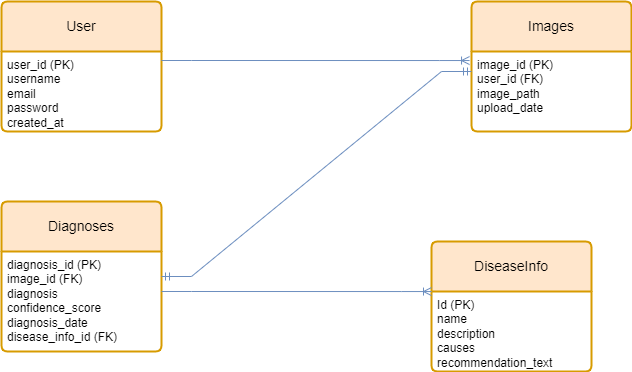

The diagram above was exported from draw.io. Its source (the exported page's mxGraphModel, read from the mxfile embedded in the PNG):
<mxGraphModel dx="826" dy="435" grid="1" gridSize="10" guides="1" tooltips="1" connect="1" arrows="1" fold="1" page="1" pageScale="1" pageWidth="850" pageHeight="1100" math="0" shadow="0" extFonts="Permanent Marker^https://fonts.googleapis.com/css?family=Permanent+Marker">
  <root>
    <mxCell id="0" />
    <mxCell id="1" parent="0" />
    <mxCell id="vB3tuurCjSvLLpckyOSD-15" value="User" style="swimlane;childLayout=stackLayout;horizontal=1;startSize=50;horizontalStack=0;rounded=1;fontSize=14;fontStyle=0;strokeWidth=2;resizeParent=0;resizeLast=1;shadow=0;dashed=0;align=center;arcSize=4;whiteSpace=wrap;html=1;fillColor=#ffe6cc;strokeColor=#d79b00;" parent="1" vertex="1">
      <mxGeometry x="40" y="70" width="160" height="130" as="geometry" />
    </mxCell>
    <mxCell id="vB3tuurCjSvLLpckyOSD-16" value="user_id (PK)&lt;div&gt;username&lt;/div&gt;&lt;div&gt;email&lt;/div&gt;&lt;div&gt;password&lt;/div&gt;&lt;div&gt;created_at&amp;nbsp;&lt;br&gt;&lt;/div&gt;&lt;div&gt;&amp;nbsp; &amp;nbsp;&amp;nbsp;&lt;/div&gt;" style="align=left;strokeColor=none;fillColor=none;spacingLeft=4;fontSize=12;verticalAlign=top;resizable=0;rotatable=0;part=1;html=1;" parent="vB3tuurCjSvLLpckyOSD-15" vertex="1">
      <mxGeometry y="50" width="160" height="80" as="geometry" />
    </mxCell>
    <mxCell id="vB3tuurCjSvLLpckyOSD-20" value="Images" style="swimlane;childLayout=stackLayout;horizontal=1;startSize=50;horizontalStack=0;rounded=1;fontSize=14;fontStyle=0;strokeWidth=2;resizeParent=0;resizeLast=1;shadow=0;dashed=0;align=center;arcSize=4;whiteSpace=wrap;html=1;fillColor=#ffe6cc;strokeColor=#d79b00;" parent="1" vertex="1">
      <mxGeometry x="510" y="70" width="160" height="130" as="geometry" />
    </mxCell>
    <mxCell id="vB3tuurCjSvLLpckyOSD-21" value="image_id (PK)&lt;br&gt;&lt;div&gt;user_id (FK)&lt;br&gt;&lt;/div&gt;&lt;div&gt;image_path&lt;br&gt;&lt;/div&gt;&lt;div&gt;upload_date&lt;br&gt;&lt;/div&gt;" style="align=left;strokeColor=none;fillColor=none;spacingLeft=4;fontSize=12;verticalAlign=top;resizable=0;rotatable=0;part=1;html=1;" parent="vB3tuurCjSvLLpckyOSD-20" vertex="1">
      <mxGeometry y="50" width="160" height="80" as="geometry" />
    </mxCell>
    <mxCell id="vB3tuurCjSvLLpckyOSD-22" value="Diagnoses" style="swimlane;childLayout=stackLayout;horizontal=1;startSize=50;horizontalStack=0;rounded=1;fontSize=14;fontStyle=0;strokeWidth=2;resizeParent=0;resizeLast=1;shadow=0;dashed=0;align=center;arcSize=4;whiteSpace=wrap;html=1;fillColor=#ffe6cc;strokeColor=#d79b00;" parent="1" vertex="1">
      <mxGeometry x="40" y="270" width="160" height="150" as="geometry" />
    </mxCell>
    <mxCell id="vB3tuurCjSvLLpckyOSD-23" value="&lt;div&gt;diagnosis_id (PK)&lt;br&gt;&lt;/div&gt;&lt;div&gt;image_id (FK)&lt;br&gt;&lt;/div&gt;&lt;div&gt;diagnosis&lt;br&gt;&lt;/div&gt;&lt;div&gt;confidence_score&lt;br&gt;&lt;/div&gt;&lt;div&gt;diagnosis_date&lt;br&gt;&lt;/div&gt;&lt;div&gt;disease_info_id (FK)&lt;/div&gt;" style="align=left;strokeColor=none;fillColor=none;spacingLeft=4;fontSize=12;verticalAlign=top;resizable=0;rotatable=0;part=1;html=1;" parent="vB3tuurCjSvLLpckyOSD-22" vertex="1">
      <mxGeometry y="50" width="160" height="100" as="geometry" />
    </mxCell>
    <mxCell id="vB3tuurCjSvLLpckyOSD-24" value="DiseaseInfo" style="swimlane;childLayout=stackLayout;horizontal=1;startSize=50;horizontalStack=0;rounded=1;fontSize=14;fontStyle=0;strokeWidth=2;resizeParent=0;resizeLast=1;shadow=0;dashed=0;align=center;arcSize=4;whiteSpace=wrap;html=1;fillColor=#ffe6cc;strokeColor=#d79b00;" parent="1" vertex="1">
      <mxGeometry x="470" y="310" width="160" height="130" as="geometry" />
    </mxCell>
    <mxCell id="vB3tuurCjSvLLpckyOSD-25" value="&lt;div&gt;Id (PK)&lt;/div&gt;&lt;div&gt;name&lt;/div&gt;&lt;div&gt;description&lt;/div&gt;&lt;div&gt;causes&lt;/div&gt;&lt;div&gt;recommendation_text&lt;/div&gt;" style="align=left;strokeColor=none;fillColor=none;spacingLeft=4;fontSize=12;verticalAlign=top;resizable=0;rotatable=0;part=1;html=1;" parent="vB3tuurCjSvLLpckyOSD-24" vertex="1">
      <mxGeometry y="50" width="160" height="80" as="geometry" />
    </mxCell>
    <mxCell id="vB3tuurCjSvLLpckyOSD-28" value="" style="edgeStyle=entityRelationEdgeStyle;fontSize=12;html=1;endArrow=ERoneToMany;rounded=0;entryX=0.013;entryY=0.113;entryDx=0;entryDy=0;entryPerimeter=0;fillColor=#dae8fc;strokeColor=#6c8ebf;" parent="1" edge="1">
      <mxGeometry width="100" height="100" relative="1" as="geometry">
        <mxPoint x="200" y="129" as="sourcePoint" />
        <mxPoint x="508.0399999999999" y="129.03999999999996" as="targetPoint" />
        <Array as="points">
          <mxPoint x="345.96" y="165" />
          <mxPoint x="295.96" y="165" />
        </Array>
      </mxGeometry>
    </mxCell>
    <mxCell id="vB3tuurCjSvLLpckyOSD-31" value="" style="edgeStyle=entityRelationEdgeStyle;fontSize=12;html=1;endArrow=ERmandOne;startArrow=ERmandOne;rounded=0;exitX=1;exitY=0.25;exitDx=0;exitDy=0;entryX=0;entryY=0.25;entryDx=0;entryDy=0;fillColor=#dae8fc;strokeColor=#6c8ebf;" parent="1" source="vB3tuurCjSvLLpckyOSD-23" target="vB3tuurCjSvLLpckyOSD-21" edge="1">
      <mxGeometry width="100" height="100" relative="1" as="geometry">
        <mxPoint x="410" y="260" as="sourcePoint" />
        <mxPoint x="510" y="160" as="targetPoint" />
        <Array as="points">
          <mxPoint x="500" y="240" />
        </Array>
      </mxGeometry>
    </mxCell>
    <mxCell id="vB3tuurCjSvLLpckyOSD-33" value="" style="edgeStyle=entityRelationEdgeStyle;fontSize=12;html=1;endArrow=ERoneToMany;rounded=0;entryX=0;entryY=0.385;entryDx=0;entryDy=0;entryPerimeter=0;fillColor=#dae8fc;strokeColor=#6c8ebf;" parent="1" target="vB3tuurCjSvLLpckyOSD-24" edge="1">
      <mxGeometry width="100" height="100" relative="1" as="geometry">
        <mxPoint x="200" y="360" as="sourcePoint" />
        <mxPoint x="310" y="460" as="targetPoint" />
      </mxGeometry>
    </mxCell>
  </root>
</mxGraphModel>